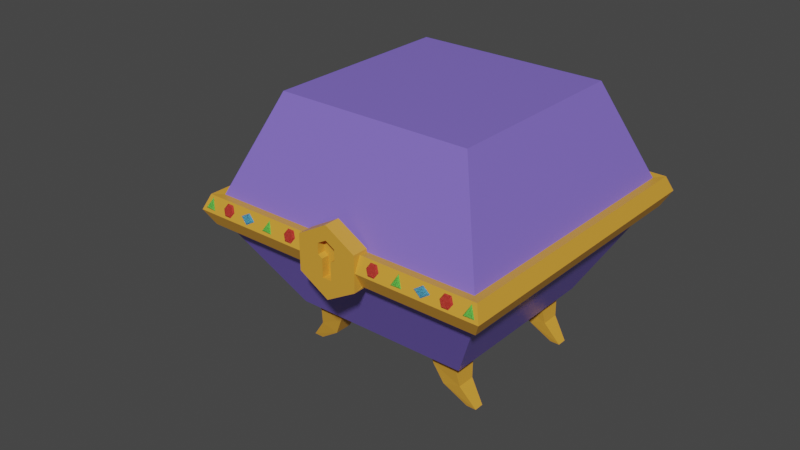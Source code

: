 # Source: caixajoias.blend  (saved by Blender 2.93.21; exported with 4.5.12 LTS)
import bpy
from mathutils import Matrix  # noqa: F401  (used for matrix-valued properties, if any)

bpy.ops.wm.read_factory_settings(use_empty=True)
scene = bpy.context.scene
scene.name = 'Scene'

# ---- collections
col_collection = bpy.data.collections.new('Collection'); scene.collection.children.link(col_collection)

# ---- materials (node trees are filled in below, after node groups)
mat_caixa = bpy.data.materials.new('Caixa')
mat_caixa.alpha_threshold = 0.0
mat_caixa.use_transparent_shadow = False
mat_caixa.line_color = (0.0, 0.0, 0.0, 1.0)
mat_fechadura = bpy.data.materials.new('Fechadura')
mat_fechadura.use_transparent_shadow = False
mat_pedra_002 = bpy.data.materials.new('Pedra.002')
mat_pedra_002.use_transparent_shadow = False
mat_pedra_001 = bpy.data.materials.new('Pedra.001')
mat_pedra_001.use_transparent_shadow = False
mat_pedra = bpy.data.materials.new('Pedra')
mat_pedra.use_transparent_shadow = False
mat_pedra_003 = bpy.data.materials.new('Pedra.003')
mat_pedra_003.use_transparent_shadow = False

# ---- material node trees
mat_caixa.use_nodes = True; mat_caixa.node_tree.nodes.clear()
_N = mat_caixa.node_tree.nodes; _L = mat_caixa.node_tree.links
n0 = _N.new('ShaderNodeOutputMaterial'); n0.name = 'Material Output'; n0.location = (300, 300)
n1 = _N.new('ShaderNodeBsdfPrincipled'); n1.name = 'Principled BSDF'; n1.location = (10, 300)
n1.distribution = 'GGX'
n1.subsurface_method = 'BURLEY'
n1.inputs[0].default_value = (0.2243, 0.1516, 0.6619, 1.0)
n1.inputs[2].default_value = 0.4
n1.inputs[3].default_value = 1.45
n1.inputs[27].default_value = (0.0, 0.0, 0.0, 1.0)
n1.inputs[28].default_value = 1.0
_L.new(n1.outputs[0], n0.inputs[0])
n0.is_active_output = True
mat_fechadura.use_nodes = True; mat_fechadura.node_tree.nodes.clear()
_N = mat_fechadura.node_tree.nodes; _L = mat_fechadura.node_tree.links
n0 = _N.new('ShaderNodeBsdfPrincipled'); n0.name = 'Principled BSDF'; n0.location = (10, 300)
n0.distribution = 'GGX'
n0.subsurface_method = 'BURLEY'
n0.inputs[0].default_value = (0.7357, 0.3453, 0.03851, 1.0)
n0.inputs[3].default_value = 1.45
n0.inputs[27].default_value = (0.0, 0.0, 0.0, 1.0)
n0.inputs[28].default_value = 1.0
n1 = _N.new('ShaderNodeOutputMaterial'); n1.name = 'Material Output'; n1.location = (300, 300)
_L.new(n0.outputs[0], n1.inputs[0])
n1.is_active_output = True
mat_pedra_002.use_nodes = True; mat_pedra_002.node_tree.nodes.clear()
_N = mat_pedra_002.node_tree.nodes; _L = mat_pedra_002.node_tree.links
n0 = _N.new('ShaderNodeBsdfPrincipled'); n0.name = 'Principled BSDF'; n0.location = (10, 300)
n0.distribution = 'GGX'
n0.subsurface_method = 'BURLEY'
n0.inputs[0].default_value = (0.1315, 0.5285, 0.8, 1.0)
n0.inputs[2].default_value = 0.0
n0.inputs[3].default_value = 1.45
n0.inputs[13].default_value = 1.0
n0.inputs[27].default_value = (0.0, 0.0, 0.0, 1.0)
n0.inputs[28].default_value = 1.0
n1 = _N.new('ShaderNodeOutputMaterial'); n1.name = 'Material Output'; n1.location = (300, 300)
_L.new(n0.outputs[0], n1.inputs[0])
n1.is_active_output = True
mat_pedra_001.use_nodes = True; mat_pedra_001.node_tree.nodes.clear()
_N = mat_pedra_001.node_tree.nodes; _L = mat_pedra_001.node_tree.links
n0 = _N.new('ShaderNodeBsdfPrincipled'); n0.name = 'Principled BSDF'; n0.location = (10, 300)
n0.distribution = 'GGX'
n0.subsurface_method = 'BURLEY'
n0.inputs[0].default_value = (0.2086, 0.8, 0.1236, 1.0)
n0.inputs[2].default_value = 0.0
n0.inputs[3].default_value = 1.45
n0.inputs[13].default_value = 1.0
n0.inputs[27].default_value = (0.0, 0.0, 0.0, 1.0)
n0.inputs[28].default_value = 1.0
n1 = _N.new('ShaderNodeOutputMaterial'); n1.name = 'Material Output'; n1.location = (300, 300)
_L.new(n0.outputs[0], n1.inputs[0])
n1.is_active_output = True
mat_pedra.use_nodes = True; mat_pedra.node_tree.nodes.clear()
_N = mat_pedra.node_tree.nodes; _L = mat_pedra.node_tree.links
n0 = _N.new('ShaderNodeBsdfPrincipled'); n0.name = 'Principled BSDF'; n0.location = (10, 300)
n0.distribution = 'GGX'
n0.subsurface_method = 'BURLEY'
n0.inputs[0].default_value = (0.8, 0.07841, 0.05668, 1.0)
n0.inputs[2].default_value = 0.0
n0.inputs[3].default_value = 1.45
n0.inputs[13].default_value = 1.0
n0.inputs[27].default_value = (0.0, 0.0, 0.0, 1.0)
n0.inputs[28].default_value = 1.0
n1 = _N.new('ShaderNodeOutputMaterial'); n1.name = 'Material Output'; n1.location = (300, 300)
_L.new(n0.outputs[0], n1.inputs[0])
n1.is_active_output = True
mat_pedra_003.use_nodes = True; mat_pedra_003.node_tree.nodes.clear()
_N = mat_pedra_003.node_tree.nodes; _L = mat_pedra_003.node_tree.links
n0 = _N.new('ShaderNodeBsdfPrincipled'); n0.name = 'Principled BSDF'; n0.location = (10, 300)
n0.distribution = 'GGX'
n0.subsurface_method = 'BURLEY'
n0.inputs[0].default_value = (0.6422, 0.3447, 0.8, 1.0)
n0.inputs[2].default_value = 0.0
n0.inputs[3].default_value = 1.45
n0.inputs[13].default_value = 1.0
n0.inputs[19].default_value = 0.125
n0.inputs[27].default_value = (0.0, 0.0, 0.0, 1.0)
n0.inputs[28].default_value = 1.0
n1 = _N.new('ShaderNodeOutputMaterial'); n1.name = 'Material Output'; n1.location = (300, 300)
_L.new(n0.outputs[0], n1.inputs[0])
n1.is_active_output = True

# ---- world
world_world = bpy.data.worlds.new('World'); scene.world = world_world
world_world.use_nodes = True; world_world.node_tree.nodes.clear()
_N = world_world.node_tree.nodes; _L = world_world.node_tree.links
n0 = _N.new('ShaderNodeOutputWorld'); n0.name = 'World Output'; n0.location = (300, 300)
n1 = _N.new('ShaderNodeBackground'); n1.name = 'Background'; n1.location = (10, 300)
n1.inputs[0].default_value = (0.05088, 0.05088, 0.05088, 1.0)
_L.new(n1.outputs[0], n0.inputs[0])
n0.is_active_output = True
world_world.color = (0.05088, 0.05088, 0.05088)
world_world.use_sun_shadow = False
world_world.sun_shadow_jitter_overblur = 0.0

# ---- meshes
me_circle = bpy.data.meshes.new('Circle')
me_circle.from_pydata([(0.0, 1.0, 0.0), (-0.866, 0.5, 0.0), (-0.866, -0.5, 0.0), (8.742e-08, -1.0, 0.0), (0.866, -0.5, 0.0), (0.866, 0.5, 0.0), (0.0, 1.0, -0.4515), (-0.866, 0.5, -0.4515), (-0.866, -0.5, -0.4515), (8.742e-08, -1.0, -0.4515), (0.866, -0.5, -0.4515), (0.866, 0.5, -0.4515), (0.0, 0.5939, -0.2184), (-0.2602, 0.4437, -0.2184), (-0.2602, 0.1433, -0.2184), (2.627e-08, -0.006934, -0.2184), (0.2602, 0.1433, -0.2184), (0.2602, 0.4437, -0.2184), (-0.2602, 0.1433, 0.0), (-0.2602, 0.4437, 0.0), (0.0, 0.5939, 0.0), (0.2602, 0.4437, 0.0), (0.2602, 0.1433, 0.0), (-0.1325, -0.44, -0.2179), (0.1325, -0.44, -0.2179), (0.1325, -0.44, 0.0), (0.1325, 0.06958, 0.0), (-0.1325, -0.44, 0.0), (-0.1325, 0.06958, 0.0), (-0.1325, 0.06958, -0.2179), (0.1325, 0.06958, -0.2179), (0.0, -0.44, -0.2179), (0.0, -0.44, 0.0), (-0.1301, 0.06818, -0.2184), (0.1301, 0.06818, -0.2184), (2.802, 3.141, -7.197), (2.577, -2.864, -6.972), (2.802, 3.141, -1.593), (2.577, -2.864, -1.818), (-2.802, 3.141, -7.197), (-2.577, -2.864, -6.972), (-2.802, 3.141, -1.593), (-2.577, -2.864, -1.818), (3.953, -0.4023, -8.348), (3.953, -0.4023, -0.4551), (-3.953, -0.4023, -8.348), (-3.953, -0.4023, -0.4551), (-3.936, 0.4061, -0.4588), (3.936, 0.4061, -8.331), (3.936, 0.4061, -0.4588), (-3.936, 0.4061, -8.331), (4.187, 0.4317, -8.582), (4.362, 0.009797, -8.757), (-4.13, -0.4283, -0.2651), (-4.362, 0.009797, -0.03276), (4.187, 0.4317, -0.2077), (4.362, 0.009797, -0.03276), (-4.187, 0.4317, -8.582), (-4.362, 0.009797, -8.757), (4.13, -0.4283, -8.525), (4.13, -0.4283, -0.2651), (-4.13, -0.4283, -8.525), (-4.187, 0.4317, -0.2077), (-0.8816, -0.4023, -0.4551), (-0.8679, 0.4061, -0.4588), (-0.8679, 0.009797, -0.03276), (-0.8679, -0.4283, -0.2651), (-0.8679, 0.4317, -0.2077), (0.8821, -0.4023, -0.4551), (0.8682, 0.4061, -0.4588), (0.8682, 0.009797, -0.03276), (0.8682, -0.4283, -0.2651), (0.8682, 0.4317, -0.2077), (0.866, 0.01876, 0.0), (-0.866, 0.01535, 0.0), (-2.282, -3.179, -5.965), (-2.282, -3.179, -6.676), (-1.572, -3.21, -5.965), (-1.572, -3.21, -6.676), (-2.342, -3.634, -6.585), (-2.342, -3.634, -6.056), (-1.83, -3.758, -6.585), (-1.83, -3.758, -6.056), (-2.767, -4.219, -6.461), (-2.767, -4.219, -6.18), (-2.487, -4.219, -6.461), (-2.487, -4.219, -6.179), (-2.282, -3.179, -2.108), (-2.282, -3.179, -2.819), (-1.572, -3.21, -2.108), (-1.572, -3.21, -2.819), (-2.342, -3.634, -2.728), (-2.342, -3.634, -2.199), (-1.83, -3.758, -2.728), (-1.83, -3.758, -2.199), (-2.767, -4.219, -2.604), (-2.767, -4.219, -2.324), (-2.487, -4.219, -2.604), (-2.487, -4.219, -2.323), (2.282, -3.179, -5.965), (2.282, -3.179, -6.676), (1.572, -3.21, -5.965), (1.572, -3.21, -6.676), (2.342, -3.634, -6.585), (2.342, -3.634, -6.056), (1.83, -3.758, -6.585), (1.83, -3.758, -6.056), (2.767, -4.219, -6.461), (2.767, -4.219, -6.18), (2.487, -4.219, -6.461), (2.487, -4.219, -6.179), (2.282, -3.179, -2.108), (2.282, -3.179, -2.819), (1.572, -3.21, -2.108), (1.572, -3.21, -2.819), (2.342, -3.634, -2.728), (2.342, -3.634, -2.199), (1.83, -3.758, -2.728), (1.83, -3.758, -2.199), (2.767, -4.219, -2.604), (2.767, -4.219, -2.324), (2.487, -4.219, -2.604), (2.487, -4.219, -2.323), (-1.514, -2.864, -6.741), (1.514, -2.864, -2.884), (1.514, -2.864, -5.9), (1.514, -2.864, -6.741), (2.352, -2.864, -6.739), (2.352, -2.864, -5.902), (2.352, -2.864, -2.882), (2.352, -2.864, -2.045), (-2.352, -2.864, -6.739), (-2.352, -2.864, -5.902), (-2.352, -2.864, -2.045), (-2.352, -2.864, -2.882), (-1.514, -2.864, -5.9), (-1.514, -2.864, -2.884), (1.514, -2.864, -2.043), (-1.514, -2.864, -2.043)], [], [(28, 18, 2, 27), (4, 73, 22), (2, 74, 65, 66), (1, 0, 6, 7), (63, 8, 2, 66), (3, 2, 8, 9), (4, 3, 9, 10), (1, 7, 64, 67), (0, 5, 11, 6), (16, 17, 12, 13, 14, 33, 15, 34), (19, 13, 12, 20), (18, 14, 13, 19), (17, 16, 22, 21), (20, 12, 17, 21), (28, 27, 23, 29), (30, 24, 25, 26), (31, 23, 27, 32), (24, 31, 32, 25), (31, 15, 33, 29, 23), (24, 30, 34, 15, 31), (33, 14, 18, 28, 29), (22, 16, 34, 30, 26), (1, 19, 20, 0), (21, 5, 0, 20), (2, 18, 74), (27, 2, 3, 32), (25, 4, 22, 26), (32, 3, 4, 25), (35, 39, 41, 37), (47, 41, 39, 50), (48, 35, 37, 49), (127, 36, 38, 130, 129, 124, 125, 128), (130, 38, 42, 133, 138, 136, 135, 123, 131, 40, 36, 127, 126, 125, 124, 137), (133, 42, 40, 131, 132, 135, 136, 134), (39, 35, 48, 50), (47, 50, 57, 62), (45, 46, 53, 61), (42, 46, 45, 40), (36, 43, 44, 38), (50, 48, 51, 57), (48, 49, 55, 51), (68, 44, 60, 71), (64, 47, 62, 67), (44, 43, 59, 60), (45, 43, 36, 40), (59, 52, 56, 60), (53, 54, 58, 61), (66, 65, 54, 53), (58, 52, 59, 61), (52, 51, 55, 56), (54, 62, 57, 58), (65, 67, 62, 54), (46, 63, 66, 53), (37, 41, 47, 64, 69, 49), (43, 45, 61, 59), (46, 42, 38, 44, 68, 63), (57, 51, 52, 58), (49, 69, 72, 55), (60, 56, 70, 71), (56, 55, 72, 70), (4, 10, 68, 71), (4, 71, 70, 73), (5, 72, 69, 11), (9, 8, 63, 68, 10), (73, 70, 72, 5), (22, 73, 5, 21), (74, 18, 19, 1), (65, 74, 1, 67), (7, 6, 11, 69, 64), (131, 76, 75, 132), (78, 76, 131, 123), (135, 77, 78, 123), (75, 77, 135, 132), (77, 75, 80, 82), (80, 79, 83, 84), (76, 78, 81, 79), (75, 76, 79, 80), (78, 77, 82, 81), (83, 85, 86, 84), (82, 80, 84, 86), (79, 81, 85, 83), (81, 82, 86, 85), (134, 88, 87, 133), (90, 88, 134, 136), (138, 89, 90, 136), (87, 89, 138, 133), (89, 87, 92, 94), (92, 91, 95, 96), (88, 90, 93, 91), (87, 88, 91, 92), (90, 89, 94, 93), (95, 97, 98, 96), (94, 92, 96, 98), (91, 93, 97, 95), (93, 94, 98, 97), (99, 100, 127, 128), (100, 102, 126, 127), (102, 101, 125, 126), (101, 99, 128, 125), (101, 106, 104, 99), (104, 108, 107, 103), (100, 103, 105, 102), (99, 104, 103, 100), (102, 105, 106, 101), (107, 108, 110, 109), (106, 110, 108, 104), (103, 107, 109, 105), (105, 109, 110, 106), (111, 112, 129, 130), (112, 114, 124, 129), (114, 113, 137, 124), (113, 111, 130, 137), (113, 118, 116, 111), (116, 120, 119, 115), (112, 115, 117, 114), (111, 116, 115, 112), (114, 117, 118, 113), (119, 120, 122, 121), (118, 122, 120, 116), (115, 119, 121, 117), (117, 121, 122, 118)])
me_circle.polygons.foreach_set('material_index', [1, 1, 1, 1, 1, 1, 1, 1, 1, 1, 1, 1, 1, 1, 1, 1, 1, 1, 1, 1, 1, 1, 1, 1, 1, 1, 1, 1, 0, 0, 0, 0, 0, 0, 0, 1, 1, 0, 0, 1, 1, 1, 1, 1, 0, 1, 1, 1, 1, 1, 1, 1, 1, 0, 1, 0, 1, 1, 1, 1, 1, 1, 1, 1, 1, 1, 1, 1, 1, 1, 1, 1, 1, 1, 1, 1, 1, 1, 1, 1, 1, 1, 1, 1, 1, 1, 1, 1, 1, 1, 1, 1, 1, 1, 1, 1, 1, 1, 1, 1, 1, 1, 1, 1, 1, 1, 1, 1, 1, 1, 1, 1, 1, 1, 1, 1, 1, 1, 1, 1, 1])
_uv = me_circle.uv_layers.new(name='UVMap')
_uv.uv.foreach_set('vector', [0.0, 0.0, 0.0, 0.0, 0.0, 0.0, 0.0, 0.0, 0.0, 0.0, 0.0, 0.0, 0.0, 0.0, 0.0, 0.0, 0.0, 0.0, 0.5, 0.9002, 0.4821, 0.9002, 0.0, 0.0, 0.0, 0.0, 0.0, 0.0, 0.0, 0.0, 0.4821, 0.9002, 0.0, 0.0, 0.0, 0.0, 0.4821, 0.9002, 0.0, 0.0, 0.0, 0.0, 0.0, 0.0, 0.0, 0.0, 0.0, 0.0, 0.0, 0.0, 0.0, 0.0, 0.0, 0.0, 0.0, 0.0, 0.0, 0.0, 0.5158, 0.9002, 0.5158, 0.9002, 0.0, 0.0, 0.0, 0.0, 0.0, 0.0, 0.0, 0.0, 0.0, 0.0, 0.0, 0.0, 0.0, 0.0, 0.0, 0.0, 0.0, 0.0, 0.0, 0.0, 0.0, 0.0, 0.0, 0.0, 0.0, 0.0, 0.0, 0.0, 0.0, 0.0, 0.0, 0.0, 0.0, 0.0, 0.0, 0.0, 0.0, 0.0, 0.0, 0.0, 0.0, 0.0, 0.0, 0.0, 0.0, 0.0, 0.0, 0.0, 0.0, 0.0, 0.0, 0.0, 0.0, 0.0, 0.0, 0.0, 0.5743, 0.2084, 0.375, 0.2084, 0.375, 0.25, 0.5743, 0.25, 0.5743, 0.5, 0.375, 0.5, 0.375, 0.5416, 0.5743, 0.5416, 0.25, 0.625, 0.125, 0.75, 0.125, 0.75, 0.25, 0.625, 0.375, 0.5, 0.25, 0.625, 0.25, 0.625, 0.375, 0.5, 0.25, 0.625, 0.0, 0.0, 0.0, 0.0, 0.5743, 0.25, 0.125, 0.75, 0.375, 0.5, 0.5743, 0.5, 0.0, 0.0, 0.0, 0.0, 0.25, 0.625, 0.0, 0.0, 0.0, 0.0, 0.0, 0.0, 0.5743, 0.2084, 0.5743, 0.25, 0.0, 0.0, 0.0, 0.0, 0.0, 0.0, 0.5743, 0.5, 0.5743, 0.5416, 0.0, 0.0, 0.0, 0.0, 0.0, 0.0, 0.0, 0.0, 0.0, 0.0, 0.0, 0.0, 0.0, 0.0, 0.0, 0.0, 0.0, 0.0, 0.0, 0.0, 0.0, 0.0, 0.0, 0.0, 0.0, 0.0, 0.0, 0.0, 0.0, 0.0, 0.0, 0.0, 0.0, 0.0, 0.0, 0.0, 0.0, 0.0, 0.0, 0.0, 0.0, 0.0, 0.0, 0.0, 0.0, 0.0, 0.625, 0.5, 0.875, 0.5, 0.875, 0.75, 0.625, 0.75, 0.5158, 0.0, 0.625, 0.0, 0.625, 0.25, 0.5158, 0.25, 0.5158, 0.5, 0.625, 0.5, 0.625, 0.75, 0.5158, 0.75, 0.3641, 0.5113, 0.375, 0.5, 0.375, 0.75, 0.3641, 0.739, 0.3641, 0.6984, 0.3234, 0.6983, 0.3234, 0.552, 0.3641, 0.5519, 0.3641, 0.739, 0.375, 0.75, 0.125, 0.75, 0.1359, 0.739, 0.1766, 0.7391, 0.1766, 0.6983, 0.1766, 0.552, 0.1766, 0.5112, 0.1359, 0.5113, 0.125, 0.5, 0.375, 0.5, 0.3641, 0.5113, 0.3234, 0.5112, 0.3234, 0.552, 0.3234, 0.6983, 0.3234, 0.7391, 0.1359, 0.739, 0.125, 0.75, 0.125, 0.5, 0.1359, 0.5113, 0.1359, 0.5519, 0.1766, 0.552, 0.1766, 0.6983, 0.1359, 0.6984, 0.625, 0.25, 0.625, 0.5, 0.5158, 0.5, 0.5158, 0.25, 0.5158, 0.0, 0.5158, 0.25, 0.5158, 0.25, 0.5158, 0.0, 0.4821, 0.25, 0.4821, 0.0, 0.4821, 0.0, 0.4821, 0.25, 0.375, 0.0, 0.4821, 0.0, 0.4821, 0.25, 0.375, 0.25, 0.375, 0.5, 0.4821, 0.5, 0.4821, 0.75, 0.375, 0.75, 0.5158, 0.25, 0.5158, 0.5, 0.5158, 0.5, 0.5158, 0.25, 0.5158, 0.5, 0.5158, 0.75, 0.5158, 0.75, 0.5158, 0.5, 0.4821, 0.8489, 0.4821, 0.75, 0.4821, 0.75, 0.4821, 0.8489, 0.5158, 0.9002, 0.5158, 1.0, 0.5158, 1.0, 0.5158, 0.9002, 0.4821, 0.75, 0.4821, 0.5, 0.4821, 0.5, 0.4821, 0.75, 0.4821, 0.25, 0.4821, 0.5, 0.375, 0.5, 0.375, 0.25, 0.4821, 0.5, 0.5, 0.5, 0.5, 0.75, 0.4821, 0.75, 0.4821, 0.0, 0.5, 0.0, 0.5, 0.25, 0.4821, 0.25, 0.4821, 0.9002, 0.5, 0.9002, 0.5, 1.0, 0.4821, 1.0, 0.5, 0.25, 0.5, 0.5, 0.4821, 0.5, 0.4821, 0.25, 0.5, 0.5, 0.5158, 0.5, 0.5158, 0.75, 0.5, 0.75, 0.5, 0.0, 0.5158, 0.0, 0.5158, 0.25, 0.5, 0.25, 0.5, 0.9002, 0.5158, 0.9002, 0.5158, 1.0, 0.5, 1.0, 0.4821, 1.0, 0.4821, 0.9002, 0.4821, 0.9002, 0.4821, 1.0, 0.625, 0.75, 0.625, 1.0, 0.5158, 1.0, 0.5158, 0.9002, 0.5158, 0.8489, 0.5158, 0.75, 0.4821, 0.5, 0.4821, 0.25, 0.4821, 0.25, 0.4821, 0.5, 0.4821, 1.0, 0.375, 1.0, 0.375, 0.75, 0.4821, 0.75, 0.4821, 0.8489, 0.4821, 0.9002, 0.5158, 0.25, 0.5158, 0.5, 0.5, 0.5, 0.5, 0.25, 0.5158, 0.75, 0.5158, 0.8489, 0.5158, 0.8489, 0.5158, 0.75, 0.4821, 0.75, 0.5, 0.75, 0.5, 0.8489, 0.4821, 0.8489, 0.5, 0.75, 0.5158, 0.75, 0.5158, 0.8489, 0.5, 0.8489, 0.0, 0.0, 0.0, 0.0, 0.4821, 0.8489, 0.4821, 0.8489, 0.0, 0.0, 0.4821, 0.8489, 0.5, 0.8489, 0.0, 0.0, 0.0, 0.0, 0.5158, 0.8489, 0.5158, 0.8489, 0.0, 0.0, 0.0, 0.0, 0.0, 0.0, 0.4821, 0.9002, 0.4821, 0.8489, 0.0, 0.0, 0.0, 0.0, 0.5, 0.8489, 0.5158, 0.8489, 0.0, 0.0, 0.0, 0.0, 0.0, 0.0, 0.0, 0.0, 0.0, 0.0, 0.0, 0.0, 0.0, 0.0, 0.0, 0.0, 0.0, 0.0, 0.5, 0.9002, 0.0, 0.0, 0.0, 0.0, 0.5158, 0.9002, 0.0, 0.0, 0.0, 0.0, 0.0, 0.0, 0.5158, 0.8489, 0.5158, 0.9002, 0.569, 0.25, 0.4378, 0.25, 0.4378, 0.0, 0.569, 0.0, 0.4378, 0.5, 0.4378, 0.25, 0.569, 0.25, 0.5726, 0.5, 0.5726, 0.75, 0.4378, 0.75, 0.4378, 0.5, 0.5726, 0.5, 0.4378, 1.0, 0.4378, 0.75, 0.5726, 0.75, 0.569, 1.0, 0.4378, 0.75, 0.4378, 1.0, 0.382, 1.0, 0.382, 0.75, 0.382, 0.0, 0.382, 0.25, 0.375, 0.25, 0.375, 0.0, 0.4378, 0.25, 0.4378, 0.5, 0.382, 0.5, 0.382, 0.25, 0.4378, 0.0, 0.4378, 0.25, 0.382, 0.25, 0.382, 0.0, 0.4378, 0.5, 0.4378, 0.75, 0.382, 0.75, 0.382, 0.5, 0.125, 0.5, 0.375, 0.5, 0.375, 0.75, 0.125, 0.75, 0.382, 0.75, 0.382, 1.0, 0.375, 1.0, 0.375, 0.75, 0.382, 0.25, 0.382, 0.5, 0.375, 0.5, 0.375, 0.25, 0.382, 0.5, 0.382, 0.75, 0.375, 0.75, 0.375, 0.5, 0.569, 0.25, 0.4378, 0.25, 0.4378, 0.0, 0.569, 0.0, 0.4378, 0.5, 0.4378, 0.25, 0.569, 0.25, 0.5726, 0.5, 0.5726, 0.75, 0.4378, 0.75, 0.4378, 0.5, 0.5726, 0.5, 0.4378, 1.0, 0.4378, 0.75, 0.5726, 0.75, 0.569, 1.0, 0.4378, 0.75, 0.4378, 1.0, 0.382, 1.0, 0.382, 0.75, 0.382, 0.0, 0.382, 0.25, 0.375, 0.25, 0.375, 0.0, 0.4378, 0.25, 0.4378, 0.5, 0.382, 0.5, 0.382, 0.25, 0.4378, 0.0, 0.4378, 0.25, 0.382, 0.25, 0.382, 0.0, 0.4378, 0.5, 0.4378, 0.75, 0.382, 0.75, 0.382, 0.5, 0.125, 0.5, 0.375, 0.5, 0.375, 0.75, 0.125, 0.75, 0.382, 0.75, 0.382, 1.0, 0.375, 1.0, 0.375, 0.75, 0.382, 0.25, 0.382, 0.5, 0.375, 0.5, 0.375, 0.25, 0.382, 0.5, 0.382, 0.75, 0.375, 0.75, 0.375, 0.5, 0.4378, 0.0, 0.4378, 0.25, 0.569, 0.25, 0.569, 0.0, 0.4378, 0.25, 0.4378, 0.5, 0.5726, 0.5, 0.569, 0.25, 0.4378, 0.5, 0.4378, 0.75, 0.5726, 0.75, 0.5726, 0.5, 0.4378, 0.75, 0.4378, 1.0, 0.569, 1.0, 0.5726, 0.75, 0.4378, 0.75, 0.382, 0.75, 0.382, 1.0, 0.4378, 1.0, 0.382, 0.0, 0.375, 0.0, 0.375, 0.25, 0.382, 0.25, 0.4378, 0.25, 0.382, 0.25, 0.382, 0.5, 0.4378, 0.5, 0.4378, 0.0, 0.382, 0.0, 0.382, 0.25, 0.4378, 0.25, 0.4378, 0.5, 0.382, 0.5, 0.382, 0.75, 0.4378, 0.75, 0.125, 0.5, 0.125, 0.75, 0.375, 0.75, 0.375, 0.5, 0.382, 0.75, 0.375, 0.75, 0.375, 1.0, 0.382, 1.0, 0.382, 0.25, 0.375, 0.25, 0.375, 0.5, 0.382, 0.5, 0.382, 0.5, 0.375, 0.5, 0.375, 0.75, 0.382, 0.75, 0.4378, 0.0, 0.4378, 0.25, 0.569, 0.25, 0.569, 0.0, 0.4378, 0.25, 0.4378, 0.5, 0.5726, 0.5, 0.569, 0.25, 0.4378, 0.5, 0.4378, 0.75, 0.5726, 0.75, 0.5726, 0.5, 0.4378, 0.75, 0.4378, 1.0, 0.569, 1.0, 0.5726, 0.75, 0.4378, 0.75, 0.382, 0.75, 0.382, 1.0, 0.4378, 1.0, 0.382, 0.0, 0.375, 0.0, 0.375, 0.25, 0.382, 0.25, 0.4378, 0.25, 0.382, 0.25, 0.382, 0.5, 0.4378, 0.5, 0.4378, 0.0, 0.382, 0.0, 0.382, 0.25, 0.4378, 0.25, 0.4378, 0.5, 0.382, 0.5, 0.382, 0.75, 0.4378, 0.75, 0.125, 0.5, 0.125, 0.75, 0.375, 0.75, 0.375, 0.5, 0.382, 0.75, 0.375, 0.75, 0.375, 1.0, 0.382, 1.0, 0.382, 0.25, 0.375, 0.25, 0.375, 0.5, 0.382, 0.5, 0.382, 0.5, 0.375, 0.5, 0.375, 0.75, 0.382, 0.75])
me_circle.materials.append(mat_caixa)
me_circle.materials.append(mat_fechadura)
me_circle.use_remesh_fix_poles = True
me_circle.use_remesh_preserve_attributes = False
me_circle.update()
me_cube_011 = bpy.data.meshes.new('Cube.011')
me_cube_011.from_pydata([(-0.006331, -0.8845, 0.7358), (0.9964, 0.04877, -0.5734), (-1.055, 0.5528, -0.414), (0.04285, -0.9923, 1.211), (1.422, 0.2911, -0.5893), (-1.399, 0.9842, -0.3701), (-11.8, -9.984, 14.14), (-12.96, -9.739, 14.27), (-13.6, -10.31, 15.09), (-13.08, -11.13, 15.79), (-11.92, -11.38, 15.66), (-11.28, -10.8, 14.83), (-13.04, -9.282, 14.28), (-11.55, -9.597, 14.11), (-13.87, -10.02, 15.34), (-13.2, -11.08, 16.23), (-11.7, -11.39, 16.07), (-10.88, -10.65, 15.0), (-6.994, -4.205, 6.957), (-4.99, -3.889, 5.947), (-6.95, -5.78, 8.613), (-5.379, -4.377, 6.161), (-6.813, -4.492, 6.886), (-5.284, -5.554, 7.257), (-6.73, -5.681, 8.0), (-4.922, -5.473, 7.606), (-8.915, -8.655, 11.87), (-7.912, -7.721, 10.56), (-9.963, -7.217, 10.72), (-8.865, -8.762, 12.34), (-7.487, -7.479, 10.54), (-10.31, -6.786, 10.76), (-2.47, -1.845, 2.476), (-3.629, -1.601, 2.606), (-4.27, -2.174, 3.43), (-3.752, -2.993, 4.125), (-2.593, -3.238, 3.995), (-1.952, -2.664, 3.17), (-3.708, -1.143, 2.613), (-2.214, -1.458, 2.446), (-4.535, -1.883, 3.676), (-3.867, -2.938, 4.572), (-2.373, -3.253, 4.404), (-1.546, -2.514, 3.341), (-11.8, -9.984, 14.14), (-12.96, -9.739, 14.27), (-13.6, -10.31, 15.09), (-13.08, -11.13, 15.79), (-11.92, -11.38, 15.66), (-11.28, -10.8, 14.83), (-13.04, -9.282, 14.28), (-11.55, -9.597, 14.11), (-13.87, -10.02, 15.34), (-13.2, -11.08, 16.23), (-11.7, -11.39, 16.07), (-10.88, -10.65, 15.0), (-6.994, -4.205, 6.957), (-4.99, -3.889, 5.947), (-6.95, -5.78, 8.613), (-5.379, -4.377, 6.161), (-6.813, -4.492, 6.886), (-5.284, -5.554, 7.257), (-6.73, -5.681, 8.0), (-4.922, -5.473, 7.606), (-8.915, -8.655, 11.87), (-7.912, -7.721, 10.56), (-9.963, -7.217, 10.72), (-8.865, -8.762, 12.34), (-7.487, -7.479, 10.54), (-10.31, -6.786, 10.76), (-2.47, -1.845, 2.476), (-3.629, -1.601, 2.606), (-4.27, -2.174, 3.43), (-3.752, -2.993, 4.125), (-2.593, -3.238, 3.995), (-1.952, -2.664, 3.17), (-3.708, -1.143, 2.613), (-2.214, -1.458, 2.446), (-4.535, -1.883, 3.676), (-3.867, -2.938, 4.572), (-2.373, -3.253, 4.404), (-1.546, -2.514, 3.341), (-0.006331, -0.8845, 0.7358), (0.9964, 0.04877, -0.5734), (-1.055, 0.5528, -0.414), (0.04285, -0.9923, 1.211), (1.422, 0.2911, -0.5893), (-1.399, 0.9842, -0.3701), (-34.89, -31.31, 44.34), (-35.97, -32.19, 45.63), (-36.93, -30.74, 44.42), (-34.46, -31.08, 44.33), (-35.94, -32.29, 46.1), (-37.26, -30.29, 44.45), (-24.73, -21.26, 30.3), (-25.22, -20.43, 29.59), (-24.55, -19.87, 28.78), (-23.4, -20.13, 28.68), (-22.9, -20.95, 29.38), (-23.57, -21.52, 30.19), (-25.49, -20.14, 29.83), (-24.85, -21.2, 30.74), (-24.63, -19.41, 28.79), (-23.13, -19.74, 28.65), (-22.5, -20.81, 29.56), (-23.36, -21.54, 30.6), (-31.25, -25.36, 37.27), (-31.38, -26.91, 38.93), (-29.16, -25.15, 36.37), (-31.12, -26.83, 38.33), (-31.08, -25.66, 37.22), (-29.64, -26.79, 37.69), (-29.59, -25.62, 36.57), (-29.27, -26.71, 38.04), (-25.98, -23.54, 33.2), (-27.06, -24.42, 34.49), (-28.02, -22.97, 33.29), (-25.55, -23.31, 33.2), (-27.03, -24.52, 34.97), (-28.35, -22.52, 33.32), (-34.06, -29.4, 41.96), (-34.55, -28.57, 41.25), (-33.89, -28.01, 40.44), (-32.73, -28.27, 40.34), (-32.23, -29.09, 41.04), (-32.9, -29.66, 41.85), (-34.82, -28.28, 41.49), (-34.18, -29.34, 42.4), (-33.96, -27.55, 40.45), (-32.47, -27.88, 40.31), (-31.83, -28.95, 41.22), (-32.69, -29.68, 42.27), (-24.73, -21.26, 30.3), (-25.22, -20.43, 29.59), (-24.55, -19.87, 28.78), (-23.4, -20.13, 28.68), (-22.9, -20.95, 29.38), (-23.57, -21.52, 30.19), (-25.49, -20.14, 29.83), (-24.85, -21.2, 30.74), (-24.63, -19.41, 28.79), (-23.13, -19.74, 28.65), (-22.5, -20.81, 29.56), (-23.36, -21.54, 30.6), (-31.25, -25.36, 37.27), (-31.38, -26.91, 38.93), (-29.16, -25.15, 36.37), (-31.12, -26.83, 38.33), (-31.08, -25.66, 37.22), (-29.64, -26.79, 37.69), (-29.59, -25.62, 36.57), (-29.27, -26.71, 38.04), (-25.98, -23.54, 33.2), (-27.06, -24.42, 34.49), (-28.02, -22.97, 33.29), (-25.55, -23.31, 33.2), (-27.03, -24.52, 34.97), (-28.35, -22.52, 33.32), (-34.06, -29.4, 41.96), (-34.55, -28.57, 41.25), (-33.89, -28.01, 40.44), (-32.73, -28.27, 40.34), (-32.23, -29.09, 41.04), (-32.9, -29.66, 41.85), (-34.82, -28.28, 41.49), (-34.18, -29.34, 42.4), (-33.96, -27.55, 40.45), (-32.47, -27.88, 40.31), (-31.83, -28.95, 41.22), (-32.69, -29.68, 42.27), (-34.89, -31.31, 44.34), (-35.97, -32.19, 45.63), (-36.93, -30.74, 44.42), (-34.46, -31.08, 44.33), (-35.94, -32.29, 46.1), (-37.26, -30.29, 44.45)], [], [(2, 1, 0), (0, 1, 4, 3), (2, 0, 3, 5), (1, 2, 5, 4), (7, 6, 11, 10, 9, 8), (6, 7, 12, 13), (7, 8, 14, 12), (8, 9, 15, 14), (9, 10, 16, 15), (10, 11, 17, 16), (11, 6, 13, 17), (21, 23, 24, 22), (21, 22, 18, 19), (22, 24, 20, 18), (23, 25, 20, 24), (23, 21, 19, 25), (28, 27, 26), (26, 27, 30, 29), (28, 26, 29, 31), (27, 28, 31, 30), (33, 32, 37, 36, 35, 34), (32, 33, 38, 39), (33, 34, 40, 38), (34, 35, 41, 40), (35, 36, 42, 41), (36, 37, 43, 42), (37, 32, 39, 43), (45, 44, 49, 48, 47, 46), (44, 45, 50, 51), (45, 46, 52, 50), (46, 47, 53, 52), (47, 48, 54, 53), (48, 49, 55, 54), (49, 44, 51, 55), (59, 61, 62, 60), (59, 60, 56, 57), (60, 62, 58, 56), (61, 63, 58, 62), (61, 59, 57, 63), (66, 65, 64), (64, 65, 68, 67), (66, 64, 67, 69), (65, 66, 69, 68), (71, 70, 75, 74, 73, 72), (70, 71, 76, 77), (71, 72, 78, 76), (72, 73, 79, 78), (73, 74, 80, 79), (74, 75, 81, 80), (75, 70, 77, 81), (84, 83, 82), (82, 83, 86, 85), (84, 82, 85, 87), (83, 84, 87, 86), (90, 88, 89), (88, 91, 92, 89), (90, 93, 91, 88), (89, 92, 93, 90), (95, 96, 97, 98, 99, 94), (94, 101, 100, 95), (95, 100, 102, 96), (96, 102, 103, 97), (97, 103, 104, 98), (98, 104, 105, 99), (99, 105, 101, 94), (109, 110, 112, 111), (109, 107, 106, 110), (110, 106, 108, 112), (111, 112, 108, 113), (111, 113, 107, 109), (116, 114, 115), (114, 117, 118, 115), (116, 119, 117, 114), (115, 118, 119, 116), (121, 122, 123, 124, 125, 120), (120, 127, 126, 121), (121, 126, 128, 122), (122, 128, 129, 123), (123, 129, 130, 124), (124, 130, 131, 125), (125, 131, 127, 120), (133, 134, 135, 136, 137, 132), (132, 139, 138, 133), (133, 138, 140, 134), (134, 140, 141, 135), (135, 141, 142, 136), (136, 142, 143, 137), (137, 143, 139, 132), (147, 148, 150, 149), (147, 145, 144, 148), (148, 144, 146, 150), (149, 150, 146, 151), (149, 151, 145, 147), (154, 152, 153), (152, 155, 156, 153), (154, 157, 155, 152), (153, 156, 157, 154), (159, 160, 161, 162, 163, 158), (158, 165, 164, 159), (159, 164, 166, 160), (160, 166, 167, 161), (161, 167, 168, 162), (162, 168, 169, 163), (163, 169, 165, 158), (172, 170, 171), (170, 173, 174, 171), (172, 175, 173, 170), (171, 174, 175, 172)])
me_cube_011.polygons.foreach_set('material_index', [1, 1, 1, 1, 2, 2, 2, 2, 2, 2, 2, 0, 0, 0, 0, 0, 1, 1, 1, 1, 2, 2, 2, 2, 2, 2, 2, 2, 2, 2, 2, 2, 2, 2, 0, 0, 0, 0, 0, 1, 1, 1, 1, 2, 2, 2, 2, 2, 2, 2, 1, 1, 1, 1, 1, 1, 1, 1, 2, 2, 2, 2, 2, 2, 2, 0, 0, 0, 0, 0, 1, 1, 1, 1, 2, 2, 2, 2, 2, 2, 2, 2, 2, 2, 2, 2, 2, 2, 0, 0, 0, 0, 0, 1, 1, 1, 1, 2, 2, 2, 2, 2, 2, 2, 1, 1, 1, 1])
_uv = me_cube_011.uv_layers.new(name='UVMap')
_uv.uv.foreach_set('vector', [0.6721, 0.5236, 0.8539, 0.5236, 0.8539, 0.7054, 0.8539, 0.7054, 0.8539, 0.5236, 0.875, 0.5, 0.875, 0.75, 0.6721, 0.5236, 0.8539, 0.7054, 0.875, 0.75, 0.625, 0.5, 0.8539, 0.5236, 0.6721, 0.5236, 0.625, 0.5, 0.875, 0.5, 0.4256, 0.3514, 0.25, 0.4527, 0.07442, 0.3514, 0.07442, 0.1486, 0.25, 0.04725, 0.4256, 0.1486, 0.25, 0.4527, 0.4256, 0.3514, 0.4578, 0.37, 0.25, 0.49, 0.4256, 0.3514, 0.4256, 0.1486, 0.4578, 0.13, 0.4578, 0.37, 0.4256, 0.1486, 0.25, 0.04725, 0.25, 0.01, 0.4578, 0.13, 0.25, 0.04725, 0.07442, 0.1486, 0.04215, 0.13, 0.25, 0.01, 0.07442, 0.1486, 0.07442, 0.3514, 0.04215, 0.37, 0.04215, 0.13, 0.07442, 0.3514, 0.25, 0.4527, 0.25, 0.49, 0.04215, 0.37, 0.0, 0.0, 0.0, 0.0, 0.0, 0.0, 0.0, 0.0, 0.0, 0.0, 0.0, 0.0, 0.0, 0.0, 0.0, 0.0, 0.0, 0.0, 0.0, 0.0, 0.0, 0.0, 0.0, 0.0, 0.0, 0.0, 0.0, 0.0, 0.0, 0.0, 0.0, 0.0, 0.0, 0.0, 0.0, 0.0, 0.0, 0.0, 0.0, 0.0, 0.6721, 0.5236, 0.8539, 0.5236, 0.8539, 0.7054, 0.8539, 0.7054, 0.8539, 0.5236, 0.875, 0.5, 0.875, 0.75, 0.6721, 0.5236, 0.8539, 0.7054, 0.875, 0.75, 0.625, 0.5, 0.8539, 0.5236, 0.6721, 0.5236, 0.625, 0.5, 0.875, 0.5, 0.4256, 0.3514, 0.25, 0.4527, 0.07442, 0.3514, 0.07442, 0.1486, 0.25, 0.04725, 0.4256, 0.1486, 0.25, 0.4527, 0.4256, 0.3514, 0.4578, 0.37, 0.25, 0.49, 0.4256, 0.3514, 0.4256, 0.1486, 0.4578, 0.13, 0.4578, 0.37, 0.4256, 0.1486, 0.25, 0.04725, 0.25, 0.01, 0.4578, 0.13, 0.25, 0.04725, 0.07442, 0.1486, 0.04215, 0.13, 0.25, 0.01, 0.07442, 0.1486, 0.07442, 0.3514, 0.04215, 0.37, 0.04215, 0.13, 0.07442, 0.3514, 0.25, 0.4527, 0.25, 0.49, 0.04215, 0.37, 0.4256, 0.3514, 0.25, 0.4527, 0.07442, 0.3514, 0.07442, 0.1486, 0.25, 0.04725, 0.4256, 0.1486, 0.25, 0.4527, 0.4256, 0.3514, 0.4578, 0.37, 0.25, 0.49, 0.4256, 0.3514, 0.4256, 0.1486, 0.4578, 0.13, 0.4578, 0.37, 0.4256, 0.1486, 0.25, 0.04725, 0.25, 0.01, 0.4578, 0.13, 0.25, 0.04725, 0.07442, 0.1486, 0.04215, 0.13, 0.25, 0.01, 0.07442, 0.1486, 0.07442, 0.3514, 0.04215, 0.37, 0.04215, 0.13, 0.07442, 0.3514, 0.25, 0.4527, 0.25, 0.49, 0.04215, 0.37, 0.0, 0.0, 0.0, 0.0, 0.0, 0.0, 0.0, 0.0, 0.0, 0.0, 0.0, 0.0, 0.0, 0.0, 0.0, 0.0, 0.0, 0.0, 0.0, 0.0, 0.0, 0.0, 0.0, 0.0, 0.0, 0.0, 0.0, 0.0, 0.0, 0.0, 0.0, 0.0, 0.0, 0.0, 0.0, 0.0, 0.0, 0.0, 0.0, 0.0, 0.6721, 0.5236, 0.8539, 0.5236, 0.8539, 0.7054, 0.8539, 0.7054, 0.8539, 0.5236, 0.875, 0.5, 0.875, 0.75, 0.6721, 0.5236, 0.8539, 0.7054, 0.875, 0.75, 0.625, 0.5, 0.8539, 0.5236, 0.6721, 0.5236, 0.625, 0.5, 0.875, 0.5, 0.4256, 0.3514, 0.25, 0.4527, 0.07442, 0.3514, 0.07442, 0.1486, 0.25, 0.04725, 0.4256, 0.1486, 0.25, 0.4527, 0.4256, 0.3514, 0.4578, 0.37, 0.25, 0.49, 0.4256, 0.3514, 0.4256, 0.1486, 0.4578, 0.13, 0.4578, 0.37, 0.4256, 0.1486, 0.25, 0.04725, 0.25, 0.01, 0.4578, 0.13, 0.25, 0.04725, 0.07442, 0.1486, 0.04215, 0.13, 0.25, 0.01, 0.07442, 0.1486, 0.07442, 0.3514, 0.04215, 0.37, 0.04215, 0.13, 0.07442, 0.3514, 0.25, 0.4527, 0.25, 0.49, 0.04215, 0.37, 0.6721, 0.5236, 0.8539, 0.5236, 0.8539, 0.7054, 0.8539, 0.7054, 0.8539, 0.5236, 0.875, 0.5, 0.875, 0.75, 0.6721, 0.5236, 0.8539, 0.7054, 0.875, 0.75, 0.625, 0.5, 0.8539, 0.5236, 0.6721, 0.5236, 0.625, 0.5, 0.875, 0.5, 0.6721, 0.5236, 0.8539, 0.7054, 0.8539, 0.5236, 0.8539, 0.7054, 0.875, 0.75, 0.875, 0.5, 0.8539, 0.5236, 0.6721, 0.5236, 0.625, 0.5, 0.875, 0.75, 0.8539, 0.7054, 0.8539, 0.5236, 0.875, 0.5, 0.625, 0.5, 0.6721, 0.5236, 0.4256, 0.3514, 0.4256, 0.1486, 0.25, 0.04725, 0.07442, 0.1486, 0.07442, 0.3514, 0.25, 0.4527, 0.25, 0.4527, 0.25, 0.49, 0.4578, 0.37, 0.4256, 0.3514, 0.4256, 0.3514, 0.4578, 0.37, 0.4578, 0.13, 0.4256, 0.1486, 0.4256, 0.1486, 0.4578, 0.13, 0.25, 0.01, 0.25, 0.04725, 0.25, 0.04725, 0.25, 0.01, 0.04215, 0.13, 0.07442, 0.1486, 0.07442, 0.1486, 0.04215, 0.13, 0.04215, 0.37, 0.07442, 0.3514, 0.07442, 0.3514, 0.04215, 0.37, 0.25, 0.49, 0.25, 0.4527, 0.0, 0.0, 0.0, 0.0, 0.0, 0.0, 0.0, 0.0, 0.0, 0.0, 0.0, 0.0, 0.0, 0.0, 0.0, 0.0, 0.0, 0.0, 0.0, 0.0, 0.0, 0.0, 0.0, 0.0, 0.0, 0.0, 0.0, 0.0, 0.0, 0.0, 0.0, 0.0, 0.0, 0.0, 0.0, 0.0, 0.0, 0.0, 0.0, 0.0, 0.6721, 0.5236, 0.8539, 0.7054, 0.8539, 0.5236, 0.8539, 0.7054, 0.875, 0.75, 0.875, 0.5, 0.8539, 0.5236, 0.6721, 0.5236, 0.625, 0.5, 0.875, 0.75, 0.8539, 0.7054, 0.8539, 0.5236, 0.875, 0.5, 0.625, 0.5, 0.6721, 0.5236, 0.4256, 0.3514, 0.4256, 0.1486, 0.25, 0.04725, 0.07442, 0.1486, 0.07442, 0.3514, 0.25, 0.4527, 0.25, 0.4527, 0.25, 0.49, 0.4578, 0.37, 0.4256, 0.3514, 0.4256, 0.3514, 0.4578, 0.37, 0.4578, 0.13, 0.4256, 0.1486, 0.4256, 0.1486, 0.4578, 0.13, 0.25, 0.01, 0.25, 0.04725, 0.25, 0.04725, 0.25, 0.01, 0.04215, 0.13, 0.07442, 0.1486, 0.07442, 0.1486, 0.04215, 0.13, 0.04215, 0.37, 0.07442, 0.3514, 0.07442, 0.3514, 0.04215, 0.37, 0.25, 0.49, 0.25, 0.4527, 0.4256, 0.3514, 0.4256, 0.1486, 0.25, 0.04725, 0.07442, 0.1486, 0.07442, 0.3514, 0.25, 0.4527, 0.25, 0.4527, 0.25, 0.49, 0.4578, 0.37, 0.4256, 0.3514, 0.4256, 0.3514, 0.4578, 0.37, 0.4578, 0.13, 0.4256, 0.1486, 0.4256, 0.1486, 0.4578, 0.13, 0.25, 0.01, 0.25, 0.04725, 0.25, 0.04725, 0.25, 0.01, 0.04215, 0.13, 0.07442, 0.1486, 0.07442, 0.1486, 0.04215, 0.13, 0.04215, 0.37, 0.07442, 0.3514, 0.07442, 0.3514, 0.04215, 0.37, 0.25, 0.49, 0.25, 0.4527, 0.0, 0.0, 0.0, 0.0, 0.0, 0.0, 0.0, 0.0, 0.0, 0.0, 0.0, 0.0, 0.0, 0.0, 0.0, 0.0, 0.0, 0.0, 0.0, 0.0, 0.0, 0.0, 0.0, 0.0, 0.0, 0.0, 0.0, 0.0, 0.0, 0.0, 0.0, 0.0, 0.0, 0.0, 0.0, 0.0, 0.0, 0.0, 0.0, 0.0, 0.6721, 0.5236, 0.8539, 0.7054, 0.8539, 0.5236, 0.8539, 0.7054, 0.875, 0.75, 0.875, 0.5, 0.8539, 0.5236, 0.6721, 0.5236, 0.625, 0.5, 0.875, 0.75, 0.8539, 0.7054, 0.8539, 0.5236, 0.875, 0.5, 0.625, 0.5, 0.6721, 0.5236, 0.4256, 0.3514, 0.4256, 0.1486, 0.25, 0.04725, 0.07442, 0.1486, 0.07442, 0.3514, 0.25, 0.4527, 0.25, 0.4527, 0.25, 0.49, 0.4578, 0.37, 0.4256, 0.3514, 0.4256, 0.3514, 0.4578, 0.37, 0.4578, 0.13, 0.4256, 0.1486, 0.4256, 0.1486, 0.4578, 0.13, 0.25, 0.01, 0.25, 0.04725, 0.25, 0.04725, 0.25, 0.01, 0.04215, 0.13, 0.07442, 0.1486, 0.07442, 0.1486, 0.04215, 0.13, 0.04215, 0.37, 0.07442, 0.3514, 0.07442, 0.3514, 0.04215, 0.37, 0.25, 0.49, 0.25, 0.4527, 0.6721, 0.5236, 0.8539, 0.7054, 0.8539, 0.5236, 0.8539, 0.7054, 0.875, 0.75, 0.875, 0.5, 0.8539, 0.5236, 0.6721, 0.5236, 0.625, 0.5, 0.875, 0.75, 0.8539, 0.7054, 0.8539, 0.5236, 0.875, 0.5, 0.625, 0.5, 0.6721, 0.5236])
me_cube_011.materials.append(mat_pedra_002)
me_cube_011.materials.append(mat_pedra_001)
me_cube_011.materials.append(mat_pedra)
me_cube_011.materials.append(mat_pedra_003)
me_cube_011.use_remesh_fix_poles = True
me_cube_011.use_remesh_preserve_attributes = False
me_cube_011.update()

# ---- objects
ob_caixa = bpy.data.objects.new('Caixa', me_circle)
ob_pedras = bpy.data.objects.new('Pedras', me_cube_011)

# ---- transforms, parenting, visibility, modifiers, constraints
ob_caixa.location = (0.0, -1.072, -0.00233)
ob_caixa.rotation_euler = (1.571, -0.0, 0.0)
ob_caixa.scale = (0.2439, 0.2439, 0.2439)
ob_pedras.location = (-0.9933, -1.05, 0.04406)
ob_pedras.rotation_euler = (-0.391, 2.163, 0.1821)
ob_pedras.scale = (0.03035, 0.03035, 0.03035)

# ---- collection membership
col_collection.objects.link(ob_caixa)
col_collection.objects.link(ob_pedras)

# ---- scene / render settings (as saved in the file)
scene.frame_start = 1; scene.frame_end = 250; scene.frame_set(1)
scene.render.engine = 'BLENDER_EEVEE_NEXT'
scene.cycles.use_denoising = False
scene.cycles.samples = 128
scene.cycles.sampling_pattern = 'TABULATED_SOBOL'
scene.cycles.use_adaptive_sampling = False
scene.cycles.use_light_tree = False
scene.view_settings.view_transform = 'Filmic'
bpy.context.view_layer.update()

# ---- added for rendering (the .blend has no active camera and no usable light): camera, sun
cam_auto = bpy.data.cameras.new('AutoCamera')
cam_auto.lens = 50.0
cam_auto.sensor_width = 36.0
cam_auto.clip_end = 1000.0
ob_auto_camera = bpy.data.objects.new('AutoCamera', cam_auto)
scene.collection.objects.link(ob_auto_camera)
ob_auto_camera.location = (3.86189, -5.05184, 3.0731)
ob_auto_camera.rotation_euler = (1.09748, -7.21219e-08, 0.694738)
scene.camera = ob_auto_camera
light_auto_sun = bpy.data.lights.new('AutoSun', 'SUN')
light_auto_sun.energy = 3.0
light_auto_sun.angle = 0.0523599
ob_auto_sun = bpy.data.objects.new('AutoSun', light_auto_sun)
scene.collection.objects.link(ob_auto_sun)
ob_auto_sun.rotation_euler = (0.872665, 0.174533, 0.523599)
bpy.context.view_layer.update()
